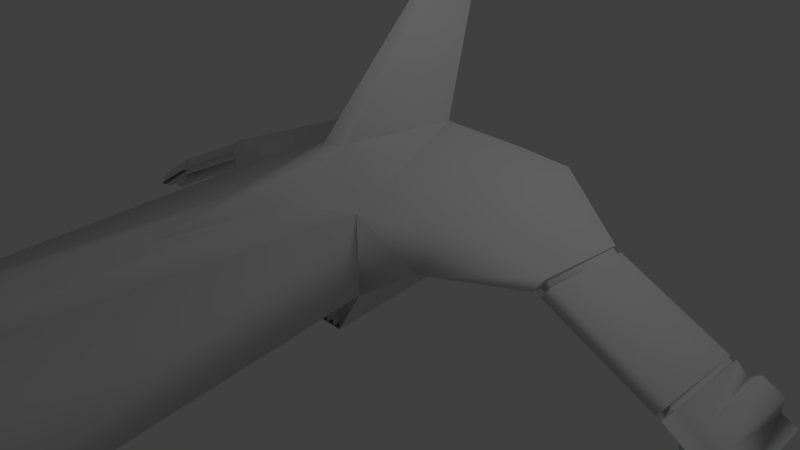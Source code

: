 # Source: ship_hd_2.blend  (saved by Blender 2.63.0; exported with 4.5.12 LTS)
import bpy
from mathutils import Matrix  # noqa: F401  (used for matrix-valued properties, if any)

bpy.ops.wm.read_factory_settings(use_empty=True)
scene = bpy.context.scene
scene.name = 'Scene'

# ---- collections
col_collection_1 = bpy.data.collections.new('Collection 1'); scene.collection.children.link(col_collection_1)

# ---- world
world_world = bpy.data.worlds.new('World'); scene.world = world_world
world_world.color = (0.05088, 0.05088, 0.05088)
world_world.use_sun_shadow = False
world_world.sun_shadow_jitter_overblur = 0.0
world_world.cycles.sampling_method = 'MANUAL'
world_world.cycles.sample_map_resolution = 256

# ---- cameras
cam_camera = bpy.data.cameras.new('Camera')
cam_camera.clip_end = 100.0
cam_camera.lens = 35.0
cam_camera.sensor_width = 32.0
cam_camera.sensor_height = 18.0
cam_camera.ortho_scale = 7.314
cam_camera.dof.focus_distance = 0.0

# ---- lights
light_lamp = bpy.data.lights.new('Lamp', 'POINT')
light_lamp.transmission_factor = 0.0
light_lamp.cutoff_distance = 30.0
light_lamp.energy = 100.0
light_lamp.shadow_buffer_clip_start = 1.001
light_lamp.shadow_soft_size = 1.0
light_lamp.shadow_maximum_resolution = 0.006
light_lamp.use_absolute_resolution = True
light_lamp.cycles.use_multiple_importance_sampling = False

# ---- meshes
me_cube_006 = bpy.data.meshes.new('Cube.006')
me_cube_006.from_pydata([(0.9649, 5.325, 0.0002395), (-0.02029, 5.325, 0.0002298), (0.5349, 0.6274, -1.0), (-0.0173, 0.6274, -1.0), (0.9649, 5.325, 1.0), (0.512, 0.6274, 1.0), (-0.02029, 0.6274, 1.0), (-0.05075, -0.4882, -1.744), (0.9264, -0.4882, -1.744), (0.9322, -0.4882, -1.744), (-0.05075, -0.4882, -1.744), (1.203, -2.256, -0.1118), (0.004211, -7.926, -2.419), (0.6689, -7.066, -1.348), (0.00699, -7.066, -0.9959), (-0.001372, 7.937, 0.0002298), (0.9649, 7.995, 0.0002395), (-0.004379, 7.937, 1.0), (0.9649, 7.995, 1.0), (0.5825, 7.937, -0.3873), (-0.001384, 7.937, -0.3873), (-0.0173, 5.325, -0.6123), (0.5825, 5.325, -0.6185), (1.572, 5.945, 0.8672), (1.572, 8.163, 0.8672), (1.572, 8.163, 0.4434), (-0.004379, 7.715, 1.171), (0.0, 5.667, 1.39), (0.1569, 5.874, 1.39), (-0.004379, 7.1, 2.868), (0.04515, 7.308, 2.868), (-0.004379, 8.158, 2.947), (2.731, 6.276, 0.5453), (2.623, 6.276, 0.365), (2.623, 7.692, 0.365), (-0.004379, 6.839, 2.987), (2.715, 6.34, 0.5012), (2.642, 7.613, 0.3786), (2.642, 6.34, 0.3786), (2.709, 6.34, 0.3389), (2.782, 6.34, 0.4615), (2.709, 7.613, 0.3185), (2.807, 6.3, 0.4916), (2.704, 7.677, 0.3182), (2.704, 6.3, 0.3182), (4.228, 6.295, -0.177), (4.125, 6.295, -0.3504), (4.125, 7.672, -0.3504), (4.223, 6.305, -0.2004), (4.133, 7.607, -0.3369), (4.154, 6.305, -0.3171), (4.201, 6.305, -0.3451), (4.27, 6.305, -0.2283), (4.189, 7.609, -0.3638), (4.292, 6.303, -0.2023), (4.189, 7.687, -0.377), (4.189, 6.303, -0.377), (5.048, 6.292, -0.6633), (4.944, 6.292, -0.838), (4.944, 7.676, -0.838), (4.16, 6.189, -0.2905), (2.739, 6.194, 0.3781), (4.979, 6.171, -0.7741), (4.224, 6.182, -0.3132), (2.672, 6.164, 0.4233), (1.621, 5.552, 0.4347), (4.224, 6.182, -0.3132), (4.979, 6.171, -0.7741), (4.27, 6.305, -0.2283), (4.201, 6.305, -0.3451), (4.154, 6.305, -0.3171), (4.223, 6.305, -0.2004), (4.755, 7.637, -0.7188), (4.774, 6.557, -0.514), (4.73, 7.683, -0.5698), (4.478, 7.669, -0.4269), (4.525, 6.557, -0.3681), (4.745, 6.287, -0.7176), (4.372, 7.635, -0.4903), (4.372, 6.293, -0.4903), (4.387, 7.632, -0.6188), (4.387, 6.293, -0.6188), (4.605, 6.287, -0.7615), (4.608, 7.619, -0.7586), (4.474, 7.704, -0.4337), (4.368, 7.67, -0.4972), (4.75, 7.672, -0.7256), (4.603, 7.655, -0.7654), (4.382, 7.667, -0.6257), (4.726, 7.719, -0.5766), (4.703, 7.711, -0.7063), (4.684, 7.748, -0.5897), (4.486, 7.736, -0.4778), (4.404, 7.71, -0.5275), (4.415, 7.707, -0.6281), (4.588, 7.698, -0.7375), (4.409, 7.677, -0.5188), (4.492, 7.691, -0.4691), (4.708, 7.679, -0.6976), (4.593, 7.652, -0.7288), (4.42, 7.662, -0.6194), (4.689, 7.702, -0.581), (0.8646, 8.042, 0.2947), (0.515, 8.042, 0.8585), (0.0009328, 8.321, 0.1794), (0.0009246, 8.042, -0.2621), (0.487, 8.042, -0.2621), (0.0, 8.042, 0.8585), (0.0, 8.356, 0.7208), (0.4088, 8.408, 0.7264), (0.3892, 8.408, -0.1211), (0.0, 8.359, -0.1211), (0.6437, 8.408, 0.2949), (0.5309, 8.355, 0.2956), (0.3266, 8.355, 0.6268), (0.0, 8.355, -0.01615), (0.0, 8.355, 0.2956), (0.3095, 8.355, -0.01615), (0.0, 8.355, 0.6268), (0.004211, -8.227, -2.034), (0.007664, 3.469, 0.9699), (0.3371, 4.926, 1.013), (0.2715, 3.469, 0.9964), (0.8684, 5.48, -0.04467), (0.04776, 5.48, -0.04467), (0.5489, 5.48, -0.5671), (0.04775, 5.48, -0.5671), (0.133, 5.325, -0.6123), (0.133, 5.325, 0.0002298), (0.6974, 5.325, -0.4271), (0.678, 5.325, 0.0002298), (0.6799, 5.48, -0.03899), (0.1789, 5.48, -0.04276), (0.6882, 5.48, -0.3493), (0.1789, 5.48, -0.57), (0.248, 5.325, -0.6123), (0.248, 5.325, 0.0002298), (0.5668, 5.325, 0.0002298), (0.3018, 5.48, -0.04984), (0.5407, 5.48, -0.04564), (0.3018, 5.48, -0.5615), (0.3617, 5.325, 0.0002298), (0.3617, 5.325, -0.6123), (0.471, 5.325, -0.615), (0.4586, 5.325, 0.0002298), (0.4401, 5.48, -0.03908), (0.44, 5.48, -0.5586), (0.8636, 5.481, -0.05364), (0.6381, -2.597, 0.1964), (0.3279, -5.388, -0.5208), (0.001162, -5.388, -0.3167), (0.2368, -0.9235, 0.8416), (-0.0203, -0.9235, 0.8416), (-0.02029, -1.746, 0.9299), (-0.0203, -1.746, 0.9299), (-0.0203, -2.834, 0.736), (0.3895, -2.834, 0.5103), (0.001162, -4.649, 0.1767), (0.1878, -4.649, 0.04395), (0.004211, -4.649, 0.1767), (-0.02029, -2.834, 0.736), (-0.02029, -1.746, 0.9299), (-0.02029, -0.9235, 0.8416), (0.004211, -5.388, -0.3167), (0.004211, -7.066, -0.9959), (-0.0203, -0.4882, -1.744), (-0.02029, -0.4882, -1.744)], [(10, 165), (7, 166)], [(0, 2, 3, 1), (2, 0, 4, 5), (8, 2, 5, 11), (10, 3, 2, 8), (7, 9, 12), (12, 8, 11, 13), (0, 22, 19, 16), (19, 22, 21, 20), (18, 4, 23, 24), (16, 18, 24, 25), (0, 16, 25, 65), (4, 0, 65), (18, 17, 26), (4, 18, 26, 28), (29, 27, 28, 30), (30, 28, 26, 31), (65, 25, 34, 33), (25, 24, 34), (24, 23, 32, 34), (30, 31, 35), (29, 30, 35), (34, 32, 36, 37), (33, 34, 37, 38), (32, 33, 38, 36), (36, 38, 39, 40), (38, 37, 41, 39), (37, 36, 40, 41), (41, 40, 42, 43), (39, 41, 43, 44), (40, 39, 44, 42), (44, 43, 47, 46), (43, 42, 45, 47), (47, 45, 48, 49), (46, 47, 49, 50), (45, 46, 50, 48), (50, 49, 53, 51), (49, 48, 52, 53), (53, 52, 54, 55), (51, 53, 55, 56), (52, 51, 56, 54), (57, 58, 59), (45, 42, 61, 60), (46, 45, 60), (44, 46, 60, 61), (42, 44, 61), (57, 54, 63, 62), (58, 57, 62), (56, 58, 62, 63), (54, 56, 63), (32, 23, 65, 64), (33, 32, 64), (65, 33, 64), (62, 67, 66, 63), (52, 48, 71, 68), (51, 52, 68, 69), (50, 51, 69, 70), (48, 50, 70, 71), (71, 70, 69, 68), (55, 54, 76, 78), (57, 59, 72, 73), (54, 57, 73, 76), (73, 72, 74), (78, 76, 75), (75, 76, 73, 74), (59, 58, 77, 72), (58, 56, 79, 77), (56, 55, 78, 79), (79, 78, 80, 81), (77, 79, 81, 82), (72, 77, 82, 83), (81, 80, 83, 82), (78, 75, 84, 85), (72, 83, 87, 86), (83, 80, 88, 87), (80, 78, 85, 88), (75, 74, 89, 84), (74, 72, 86, 89), (89, 86, 90, 91), (84, 89, 91, 92), (88, 85, 93, 94), (87, 88, 94, 95), (86, 87, 95, 90), (85, 84, 92, 93), (93, 92, 97, 96), (90, 95, 99, 98), (95, 94, 100, 99), (94, 93, 96, 100), (92, 91, 101, 97), (91, 90, 98, 101), (96, 98, 99, 100), (98, 96, 97, 101), (18, 16, 102, 103), (20, 15, 104, 105), (16, 19, 106, 102), (19, 20, 105, 106), (17, 18, 103, 107), (15, 17, 107, 104), (107, 103, 109, 108), (106, 105, 111, 110), (102, 106, 110, 112), (103, 102, 112, 109), (109, 112, 113, 114), (112, 110, 117, 113), (110, 111, 115, 117), (108, 109, 114, 118), (115, 116, 113, 117), (114, 113, 116, 118), (12, 13, 119), (13, 14, 119), (4, 28, 121), (28, 27, 120, 121), (6, 5, 122, 120), (5, 4, 121, 122), (121, 120, 122), (0, 1, 124, 123), (22, 0, 123, 125), (21, 22, 125, 126), (1, 124, 126, 21), (124, 128, 127, 126), (129, 133, 131, 130), (128, 132, 134, 127), (132, 136, 135, 134), (133, 22, 137, 131), (22, 125, 139, 137), (136, 138, 140, 135), (138, 141, 142, 140), (125, 143, 144, 139), (143, 146, 145, 144), (141, 145, 146, 142), (130, 147, 129), (13, 11, 148, 149), (14, 13, 149, 150), (11, 5, 151, 148), (5, 6, 152, 151), (151, 152, 154, 153), (148, 151, 153, 156), (150, 149, 158, 157), (149, 148, 156, 158), (153, 154, 155, 156), (156, 155, 157, 158), (157, 155, 160, 159), (150, 157, 159, 163), (155, 154, 161, 160), (154, 152, 162, 161), (14, 150, 163, 164), (23, 4, 65)])
me_cube_006.polygons.foreach_set('use_smooth', [True] * 146)
_k = set([(0, 1), (0, 22), (16, 19), (16, 25), (18, 24), (18, 26), (19, 20), (21, 22), (24, 34), (25, 34), (26, 31), (27, 29), (29, 35), (31, 35), (32, 34), (32, 64), (33, 34), (33, 64), (36, 37), (36, 38), (37, 38), (37, 41), (40, 41), (42, 43), (42, 61), (43, 44), (43, 47), (44, 61), (45, 46), (45, 47), (45, 60), (46, 47), (46, 60), (47, 49), (48, 49), (49, 53), (52, 53), (54, 55), (54, 63), (55, 56), (55, 78), (56, 63), (57, 59), (57, 62), (58, 59), (58, 62), (59, 72), (68, 69), (84, 85), (84, 89), (85, 88), (86, 87), (86, 89), (87, 88), (90, 91), (90, 95), (91, 92), (92, 93), (93, 94), (94, 95), (102, 103), (102, 106), (103, 107), (105, 106), (108, 109), (109, 112), (110, 111), (110, 112), (148, 149), (148, 151), (149, 150), (151, 152)])
me_cube_006.attributes.new('sharp_edge', 'BOOLEAN', 'EDGE').data.foreach_set('value', [ (min(e.vertices), max(e.vertices)) in _k for e in me_cube_006.edges])
_uv = me_cube_006.uv_layers.new(name='UVTex')
_uv.uv.foreach_set('vector', [0.7159, 0.7321, 0.7681, 0.1498, 0.8403, 0.1493, 0.8447, 0.7312, 0.8146, 0.4255, 0.8712, 0.427, 0.8534, 0.5533, 0.7761, 0.6778, 0.8741, 0.3702, 0.8146, 0.4255, 0.7761, 0.6778, 0.8739, 0.6314, 0.8438, 0.02266, 0.8403, 0.1493, 0.7681, 0.1498, 0.716, 0.02355, 0.7159, 0.9648, 0.5874, 0.9645, 0.714, 0.02266, 0.734, 0.4779, 0.8741, 0.3702, 0.8739, 0.6314, 0.8075, 0.6015, 0.7768, 0.8682, 0.809, 0.7804, 0.8447, 0.753, 0.8372, 0.8218, 0.8744, 0.7014, 0.8741, 0.3704, 0.9526, 0.3702, 0.9508, 0.7013, 0.2909, 0.943, 0.292, 0.6158, 0.3712, 0.686, 0.3702, 0.9578, 0.4016, 0.2654, 0.6093, 0.2466, 0.5936, 0.38, 0.5056, 0.388, 0.7768, 0.8682, 0.8372, 0.8218, 0.8446, 0.9163, 0.7902, 0.966, 0.8648, 0.8936, 0.8648, 1.024, 0.779, 0.9661, 0.6093, 0.2466, 0.6222, 0.04098, 0.6815, 0.04188, 0.292, 0.6158, 0.2909, 0.943, 0.1642, 0.916, 0.1861, 0.7005, 0.3893, 0.5319, 0.2929, 0.3936, 0.3174, 0.3932, 0.414, 0.5348, 0.414, 0.5348, 0.3174, 0.3932, 0.4721, 0.3932, 0.4927, 0.5527, 0.7259, 0.3702, 0.7253, 0.7062, 0.847, 0.6406, 0.8507, 0.4584, 0.5056, 0.388, 0.5936, 0.38, 0.511, 0.6288, 0.3702, 0.9578, 0.3712, 0.686, 0.5225, 0.7124, 0.5079, 0.8776, 0.414, 0.5348, 0.4927, 0.5527, 0.3609, 0.5426, 0.3893, 0.5319, 0.414, 0.5348, 0.3609, 0.5426, 0.9203, 0.9026, 0.9219, 0.9675, 0.9213, 0.9599, 0.9219, 0.907, 0.9125, 0.9423, 0.9203, 0.9026, 0.9219, 0.907, 0.915, 0.9427, 0.9219, 0.9675, 0.9125, 0.9423, 0.915, 0.9427, 0.9213, 0.9599, 0.7805, 0.687, 0.7805, 0.7056, 0.7703, 0.7056, 0.7703, 0.6869, 0.7766, 0.753, 0.7768, 0.9169, 0.768, 0.9183, 0.7679, 0.7539, 0.9451, 0.192, 0.945, 0.04133, 0.9536, 0.03896, 0.9537, 0.1887, 0.7403, 0.6787, 0.7274, 0.6827, 0.7259, 0.6786, 0.7415, 0.6778, 0.7286, 0.7011, 0.7403, 0.6787, 0.7415, 0.6778, 0.7275, 0.7046, 0.7274, 0.6827, 0.7286, 0.7011, 0.7275, 0.7046, 0.7259, 0.6786, 0.8601, 0.7023, 0.779, 0.7202, 0.779, 0.9065, 0.8601, 0.8887, 0.9238, 0.3702, 0.7674, 0.3303, 0.7675, 0.142, 0.9238, 0.1819, 0.6724, 0.9065, 0.6726, 0.9694, 0.6726, 0.9661, 0.6727, 0.9103, 0.9219, 0.941, 0.6724, 0.9065, 0.6727, 0.9103, 0.9248, 0.9457, 0.6726, 0.9694, 0.9219, 0.941, 0.9248, 0.9457, 0.6726, 0.9661, 0.9663, 0.7062, 0.9671, 0.8743, 0.9597, 0.8751, 0.9602, 0.7068, 0.9537, 0.192, 0.9538, 0.03826, 0.9598, 0.03653, 0.961, 0.1905, 0.7571, 0.6785, 0.7423, 0.6827, 0.7415, 0.6783, 0.7572, 0.6786, 0.7423, 0.7002, 0.7571, 0.6785, 0.7572, 0.6786, 0.7415, 0.7046, 0.7969, 0.6835, 0.7969, 0.7012, 0.7961, 0.7056, 0.7961, 0.679, 0.7022, 0.9698, 0.6937, 0.9451, 0.7022, 0.9065, 0.9703, 0.4947, 0.9705, 0.7, 0.9527, 0.7014, 0.9526, 0.4961, 0.9219, 0.941, 0.6726, 0.9694, 0.9242, 0.9525, 0.8601, 0.7023, 0.8601, 0.8887, 0.8447, 0.8921, 0.8447, 0.7058, 0.7259, 0.6786, 0.7275, 0.7046, 0.7259, 0.6977, 0.9041, 0.891, 0.904, 1.007, 0.8863, 1.006, 0.8864, 0.8907, 0.6937, 0.9451, 0.7022, 0.9698, 0.6957, 0.9574, 0.9146, 0.03464, 0.9147, 0.1338, 0.8973, 0.1368, 0.8973, 0.0377, 0.7946, 0.6793, 0.7946, 0.7056, 0.7935, 0.6984, 0.5225, 0.7124, 0.3712, 0.686, 0.3778, 0.6181, 0.515, 0.6931, 0.9125, 0.9423, 0.9219, 0.9675, 0.9168, 0.954, 0.7259, 0.3702, 0.8507, 0.4584, 0.8447, 0.4425, 0.009345, 0.02745, 0.009345, 0.02745, 0.009345, 0.02745, 0.009345, 0.02745, 0.009345, 0.02745, 0.009345, 0.02745, 0.009345, 0.02745, 0.009345, 0.02745, 0.009345, 0.02745, 0.009345, 0.02745, 0.009345, 0.02745, 0.009345, 0.02745, 0.009345, 0.02745, 0.009345, 0.02745, 0.009345, 0.02745, 0.009345, 0.02745, 0.009345, 0.02745, 0.009345, 0.02745, 0.009345, 0.02745, 0.009345, 0.02745, 0.7877, 0.6879, 0.7877, 0.7056, 0.7805, 0.7056, 0.7805, 0.6878, 0.779, 0.8933, 0.7882, 0.7313, 0.8193, 0.754, 0.8027, 0.881, 0.8863, 0.7062, 0.8771, 0.8682, 0.8524, 0.8695, 0.8516, 0.7465, 0.7882, 0.7313, 0.8863, 0.7062, 0.8516, 0.7465, 0.8193, 0.754, 0.6832, 0.9654, 0.6832, 0.9085, 0.6792, 0.926, 0.8661, 0.9166, 0.8447, 0.9152, 0.8574, 0.9026, 0.8168, 0.8877, 0.8193, 0.754, 0.8516, 0.7465, 0.8496, 0.8821, 0.8863, 0.8891, 0.8867, 0.7109, 0.9127, 0.7077, 0.9111, 0.8814, 0.7667, 0.753, 0.7666, 0.8542, 0.7657, 0.8294, 0.7658, 0.7795, 0.9691, 0.192, 0.9692, 0.3702, 0.9452, 0.366, 0.945, 0.1933, 0.8535, 0.9432, 0.8661, 0.9166, 0.8573, 0.9309, 0.8447, 0.9574, 0.9034, 0.9026, 0.9033, 0.9597, 0.89, 0.9493, 0.8889, 0.9153, 0.9111, 0.8814, 0.9127, 0.7077, 0.9311, 0.7087, 0.9303, 0.8801, 0.9596, 0.7062, 0.9592, 0.8786, 0.9303, 0.8801, 0.9311, 0.7087, 0.8661, 0.9166, 0.8574, 0.9026, 0.8579, 0.903, 0.8666, 0.917, 0.9111, 0.8814, 0.9303, 0.8801, 0.9308, 0.8849, 0.9116, 0.8861, 0.9303, 0.8801, 0.9592, 0.8786, 0.9597, 0.8833, 0.9308, 0.8849, 0.8573, 0.9309, 0.8661, 0.9166, 0.8666, 0.917, 0.8578, 0.9312, 0.8168, 0.8877, 0.8496, 0.8821, 0.8491, 0.8861, 0.8163, 0.8917, 0.6792, 0.926, 0.6832, 0.9085, 0.6828, 0.9065, 0.6788, 0.9241, 0.3923, 0.277, 0.4286, 0.3241, 0.4043, 0.3229, 0.3811, 0.289, 0.3038, 0.277, 0.3923, 0.277, 0.3811, 0.289, 0.3188, 0.2892, 0.3135, 0.3619, 0.2834, 0.3246, 0.3066, 0.324, 0.3247, 0.3512, 0.3892, 0.3684, 0.3135, 0.3619, 0.3247, 0.3512, 0.3779, 0.3555, 0.4286, 0.3241, 0.3892, 0.3684, 0.3779, 0.3555, 0.4043, 0.3229, 0.2834, 0.3246, 0.3038, 0.277, 0.3188, 0.2892, 0.3066, 0.324, 0.3066, 0.324, 0.3188, 0.2892, 0.329, 0.3022, 0.3183, 0.3219, 0.4043, 0.3229, 0.3779, 0.3555, 0.3731, 0.3432, 0.3898, 0.3219, 0.3779, 0.3555, 0.3247, 0.3512, 0.3302, 0.3418, 0.3731, 0.3432, 0.3247, 0.3512, 0.3066, 0.324, 0.3183, 0.3219, 0.3302, 0.3418, 0.3188, 0.2892, 0.3811, 0.289, 0.3757, 0.2993, 0.329, 0.3022, 0.3811, 0.289, 0.4043, 0.3229, 0.3898, 0.3219, 0.3757, 0.2993, 0.3183, 0.3219, 0.3898, 0.3219, 0.3731, 0.3432, 0.3302, 0.3418, 0.3898, 0.3219, 0.3183, 0.3219, 0.329, 0.3022, 0.3757, 0.2993, 0.6093, 0.2466, 0.4016, 0.2654, 0.4598, 0.2365, 0.5805, 0.1536, 0.7678, 0.9318, 0.7677, 0.8819, 0.7674, 0.8503, 0.7675, 0.9134, 0.4016, 0.2654, 0.2674, 0.1624, 0.3005, 0.1424, 0.4598, 0.2365, 0.2674, 0.1624, 0.2629, 0.04042, 0.2954, 0.03943, 0.3005, 0.1424, 0.6222, 0.04098, 0.6093, 0.2466, 0.5805, 0.1536, 0.5874, 0.04012, 0.7677, 0.8819, 0.7679, 0.753, 0.7674, 0.7689, 0.7674, 0.8503, 0.5874, 0.04012, 0.5805, 0.1536, 0.5131, 0.1088, 0.5164, 0.03745, 0.3005, 0.1424, 0.2954, 0.03943, 0.3676, 0.03964, 0.3673, 0.1075, 0.4598, 0.2365, 0.3005, 0.1424, 0.3673, 0.1075, 0.4499, 0.1557, 0.5805, 0.1536, 0.4598, 0.2365, 0.4499, 0.1557, 0.5131, 0.1088, 0.5131, 0.1088, 0.4499, 0.1557, 0.4467, 0.1337, 0.4959, 0.09507, 0.4499, 0.1557, 0.3673, 0.1075, 0.3862, 0.09572, 0.4467, 0.1337, 0.3673, 0.1075, 0.3676, 0.03964, 0.3878, 0.03992, 0.3862, 0.09572, 0.5164, 0.03745, 0.5131, 0.1088, 0.4959, 0.09507, 0.4985, 0.03644, 0.3878, 0.03992, 0.4446, 0.0388, 0.4467, 0.1337, 0.3862, 0.09572, 0.4959, 0.09507, 0.4467, 0.1337, 0.4446, 0.0388, 0.4985, 0.03644, 0.734, 0.4779, 0.8075, 0.6015, 0.7259, 0.5349, 0.08444, 0.1646, 0.01328, 0.177, 0.01383, 0.02745, 0.292, 0.6158, 0.1861, 0.7005, 0.2101, 0.5672, 0.1861, 0.7005, 0.1657, 0.675, 0.1641, 0.3865, 0.2101, 0.5672, 0.1637, 0.05408, 0.2365, 0.05754, 0.2284, 0.3867, 0.1641, 0.3865, 0.2381, 0.05754, 0.292, 0.6158, 0.2101, 0.5672, 0.2284, 0.3867, 0.2101, 0.5672, 0.1641, 0.3865, 0.2284, 0.3867, 0.7159, 0.7321, 0.8447, 0.7312, 0.836, 0.7523, 0.7287, 0.753, 0.8516, 0.1368, 0.8516, 0.04273, 0.861, 0.05144, 0.8607, 0.1307, 0.8648, 0.972, 0.8648, 0.8936, 0.8862, 0.8981, 0.886, 0.9636, 0.7093, 0.9847, 0.7182, 0.9745, 0.7179, 0.9078, 0.7094, 0.9065, 0.7396, 0.9089, 0.7285, 0.9065, 0.7286, 0.9855, 0.7397, 0.9762, 0.7661, 0.9094, 0.7667, 0.8959, 0.7662, 0.8559, 0.7664, 0.8542, 0.6728, 0.9847, 0.6788, 0.9748, 0.6787, 0.9075, 0.6727, 0.9065, 0.9124, 0.9048, 0.9034, 0.9026, 0.9035, 0.9816, 0.9125, 0.9727, 0.7543, 0.9361, 0.7398, 0.9065, 0.7397, 0.9855, 0.7543, 0.9757, 0.8516, 0.1368, 0.8607, 0.1307, 0.8973, 0.0743, 0.8957, 0.07037, 0.7023, 0.9847, 0.7093, 0.9739, 0.7092, 0.9086, 0.7022, 0.9065, 0.9297, 0.8937, 0.9219, 0.8907, 0.922, 0.9696, 0.9298, 0.9597, 0.925, 0.03611, 0.9148, 0.03464, 0.9147, 0.1131, 0.9252, 0.1026, 0.7159, 0.9554, 0.7197, 0.9447, 0.7184, 0.8777, 0.716, 0.8761, 0.7183, 0.9847, 0.7285, 0.9752, 0.7284, 0.9089, 0.7182, 0.9065, 0.779, 0.9107, 0.7543, 0.9065, 0.7544, 0.9608, 0.08444, 0.1646, 0.1377, 0.6744, 0.07949, 0.6523, 0.04856, 0.3565, 0.01328, 0.177, 0.08444, 0.1646, 0.04856, 0.3565, 0.01261, 0.3637, 0.1377, 0.6744, 0.06525, 0.993, 0.03742, 0.8372, 0.07949, 0.6523, 0.06525, 0.993, 0.01034, 0.9928, 0.0109, 0.8371, 0.03742, 0.8372, 0.03742, 0.8372, 0.0109, 0.8371, 0.01117, 0.7608, 0.01117, 0.7608, 0.07949, 0.6523, 0.03742, 0.8372, 0.01117, 0.7608, 0.05389, 0.6406, 0.01261, 0.3637, 0.04856, 0.3565, 0.03377, 0.4483, 0.01229, 0.453, 0.04856, 0.3565, 0.07949, 0.6523, 0.05389, 0.6406, 0.03377, 0.4483, 0.01117, 0.7608, 0.01117, 0.7608, 0.01158, 0.6486, 0.05389, 0.6406, 0.05389, 0.6406, 0.01158, 0.6486, 0.01229, 0.453, 0.03377, 0.4483, 0.9707, 0.7791, 0.9709, 0.9999, 0.9709, 0.9999, 0.9707, 0.7791, 0.9706, 0.6952, 0.9707, 0.7791, 0.9707, 0.7791, 0.9706, 0.6952, 0.9709, 0.9999, 0.971, 1.136, 0.971, 1.136, 0.9709, 0.9999, 0.971, 1.136, 0.9711, 1.243, 0.9711, 1.243, 0.971, 1.136, 0.9705, 0.4947, 0.9706, 0.6952, 0.9706, 0.6952, 0.9705, 0.4947, 0.7854, 0.9072, 0.8648, 0.8936, 0.779, 0.9661])
_ca = me_cube_006.color_attributes.new('Col', 'BYTE_COLOR', 'CORNER')
_ca.data.foreach_set('color', [1.0, 1.0, 1.0, 1.0, 1.0, 1.0, 1.0, 1.0, 1.0, 1.0, 1.0, 1.0, 1.0, 1.0, 1.0, 1.0, 1.0, 1.0, 1.0, 1.0, 1.0, 1.0, 1.0, 1.0, 1.0, 1.0, 1.0, 1.0, 1.0, 1.0, 1.0, 1.0, 1.0, 1.0, 1.0, 1.0, 1.0, 1.0, 1.0, 1.0, 1.0, 1.0, 1.0, 1.0, 1.0, 1.0, 1.0, 1.0, 1.0, 1.0, 1.0, 1.0, 1.0, 1.0, 1.0, 1.0, 1.0, 1.0, 1.0, 1.0, 1.0, 1.0, 1.0, 1.0, 1.0, 1.0, 1.0, 1.0, 1.0, 1.0, 1.0, 1.0, 1.0, 1.0, 1.0, 1.0, 1.0, 1.0, 1.0, 1.0, 1.0, 1.0, 1.0, 1.0, 1.0, 1.0, 1.0, 1.0, 1.0, 1.0, 1.0, 1.0, 1.0, 1.0, 1.0, 1.0, 1.0, 1.0, 1.0, 1.0, 1.0, 1.0, 1.0, 1.0, 1.0, 1.0, 1.0, 1.0, 1.0, 1.0, 1.0, 1.0, 1.0, 1.0, 1.0, 1.0, 1.0, 1.0, 1.0, 1.0, 1.0, 1.0, 1.0, 1.0, 1.0, 1.0, 1.0, 1.0, 1.0, 1.0, 1.0, 1.0, 1.0, 1.0, 1.0, 1.0, 1.0, 1.0, 1.0, 1.0, 1.0, 1.0, 1.0, 1.0, 1.0, 1.0, 1.0, 1.0, 1.0, 1.0, 1.0, 1.0, 1.0, 1.0, 1.0, 1.0, 1.0, 1.0, 1.0, 1.0, 1.0, 1.0, 1.0, 1.0, 1.0, 1.0, 1.0, 1.0, 1.0, 1.0, 1.0, 1.0, 1.0, 1.0, 1.0, 1.0, 1.0, 1.0, 1.0, 1.0, 1.0, 1.0, 1.0, 1.0, 1.0, 1.0, 1.0, 1.0, 1.0, 1.0, 1.0, 1.0, 1.0, 1.0, 1.0, 1.0, 1.0, 1.0, 1.0, 1.0, 1.0, 1.0, 1.0, 1.0, 1.0, 1.0, 1.0, 1.0, 1.0, 1.0, 1.0, 1.0, 1.0, 1.0, 1.0, 1.0, 1.0, 1.0, 1.0, 1.0, 1.0, 1.0, 1.0, 1.0, 1.0, 1.0, 1.0, 1.0, 1.0, 1.0, 1.0, 1.0, 1.0, 1.0, 1.0, 1.0, 1.0, 1.0, 1.0, 1.0, 1.0, 1.0, 1.0, 1.0, 1.0, 1.0, 1.0, 1.0, 1.0, 1.0, 1.0, 1.0, 1.0, 1.0, 1.0, 1.0, 1.0, 1.0, 1.0, 1.0, 1.0, 1.0, 1.0, 1.0, 1.0, 1.0, 1.0, 1.0, 1.0, 1.0, 1.0, 1.0, 1.0, 1.0, 1.0, 1.0, 1.0, 1.0, 1.0, 1.0, 1.0, 1.0, 1.0, 1.0, 1.0, 1.0, 1.0, 1.0, 1.0, 1.0, 1.0, 1.0, 1.0, 1.0, 1.0, 1.0, 1.0, 1.0, 1.0, 1.0, 1.0, 1.0, 1.0, 1.0, 1.0, 1.0, 1.0, 1.0, 1.0, 1.0, 1.0, 1.0, 1.0, 1.0, 1.0, 1.0, 1.0, 1.0, 1.0, 1.0, 1.0, 1.0, 1.0, 1.0, 1.0, 1.0, 1.0, 1.0, 1.0, 1.0, 1.0, 1.0, 1.0, 1.0, 1.0, 1.0, 1.0, 1.0, 1.0, 1.0, 1.0, 1.0, 1.0, 1.0, 1.0, 1.0, 1.0, 1.0, 1.0, 1.0, 1.0, 1.0, 1.0, 1.0, 1.0, 1.0, 1.0, 1.0, 1.0, 1.0, 1.0, 1.0, 1.0, 1.0, 1.0, 1.0, 1.0, 1.0, 1.0, 1.0, 1.0, 1.0, 1.0, 1.0, 1.0, 1.0, 1.0, 1.0, 1.0, 1.0, 1.0, 1.0, 1.0, 1.0, 1.0, 1.0, 1.0, 1.0, 1.0, 1.0, 1.0, 1.0, 1.0, 1.0, 1.0, 1.0, 1.0, 1.0, 1.0, 1.0, 1.0, 1.0, 1.0, 1.0, 1.0, 1.0, 1.0, 1.0, 1.0, 1.0, 1.0, 1.0, 1.0, 1.0, 1.0, 1.0, 1.0, 1.0, 1.0, 1.0, 1.0, 1.0, 1.0, 1.0, 1.0, 1.0, 1.0, 1.0, 1.0, 1.0, 1.0, 1.0, 1.0, 1.0, 1.0, 1.0, 1.0, 1.0, 1.0, 1.0, 1.0, 1.0, 1.0, 1.0, 1.0, 1.0, 1.0, 1.0, 1.0, 1.0, 1.0, 1.0, 1.0, 1.0, 1.0, 1.0, 1.0, 1.0, 1.0, 1.0, 1.0, 1.0, 1.0, 1.0, 1.0, 1.0, 1.0, 1.0, 1.0, 1.0, 1.0, 1.0, 1.0, 1.0, 1.0, 1.0, 1.0, 1.0, 1.0, 1.0, 1.0, 1.0, 1.0, 1.0, 1.0, 1.0, 1.0, 1.0, 1.0, 1.0, 1.0, 1.0, 1.0, 1.0, 1.0, 1.0, 1.0, 1.0, 1.0, 1.0, 1.0, 1.0, 1.0, 1.0, 1.0, 1.0, 1.0, 1.0, 1.0, 1.0, 1.0, 1.0, 1.0, 1.0, 1.0, 1.0, 1.0, 1.0, 1.0, 1.0, 1.0, 1.0, 1.0, 1.0, 1.0, 1.0, 1.0, 1.0, 1.0, 1.0, 1.0, 1.0, 1.0, 1.0, 1.0, 1.0, 1.0, 1.0, 1.0, 1.0, 1.0, 1.0, 1.0, 1.0, 1.0, 1.0, 1.0, 1.0, 1.0, 1.0, 1.0, 1.0, 1.0, 1.0, 1.0, 1.0, 1.0, 1.0, 1.0, 1.0, 1.0, 1.0, 1.0, 1.0, 1.0, 1.0, 1.0, 1.0, 1.0, 1.0, 1.0, 1.0, 1.0, 1.0, 1.0, 1.0, 1.0, 1.0, 1.0, 1.0, 1.0, 1.0, 1.0, 1.0, 1.0, 1.0, 1.0, 1.0, 1.0, 1.0, 1.0, 1.0, 1.0, 1.0, 1.0, 1.0, 1.0, 1.0, 1.0, 1.0, 1.0, 1.0, 1.0, 1.0, 1.0, 1.0, 1.0, 1.0, 1.0, 1.0, 1.0, 1.0, 1.0, 1.0, 1.0, 1.0, 1.0, 1.0, 1.0, 1.0, 1.0, 1.0, 1.0, 1.0, 1.0, 1.0, 1.0, 1.0, 1.0, 1.0, 1.0, 1.0, 1.0, 1.0, 1.0, 1.0, 1.0, 1.0, 1.0, 1.0, 1.0, 1.0, 1.0, 1.0, 1.0, 1.0, 1.0, 1.0, 1.0, 1.0, 1.0, 1.0, 1.0, 1.0, 1.0, 1.0, 1.0, 1.0, 1.0, 1.0, 1.0, 1.0, 1.0, 1.0, 1.0, 1.0, 1.0, 1.0, 1.0, 1.0, 1.0, 1.0, 1.0, 1.0, 1.0, 1.0, 1.0, 1.0, 1.0, 1.0, 1.0, 1.0, 1.0, 1.0, 1.0, 1.0, 1.0, 1.0, 1.0, 1.0, 1.0, 1.0, 1.0, 1.0, 1.0, 1.0, 1.0, 1.0, 1.0, 1.0, 1.0, 1.0, 1.0, 1.0, 1.0, 1.0, 1.0, 1.0, 1.0, 1.0, 1.0, 1.0, 1.0, 1.0, 1.0, 1.0, 1.0, 1.0, 1.0, 1.0, 1.0, 1.0, 1.0, 1.0, 1.0, 1.0, 1.0, 1.0, 1.0, 1.0, 1.0, 1.0, 1.0, 1.0, 1.0, 1.0, 1.0, 1.0, 1.0, 1.0, 1.0, 1.0, 1.0, 1.0, 1.0, 1.0, 1.0, 1.0, 1.0, 1.0, 1.0, 1.0, 1.0, 1.0, 1.0, 1.0, 1.0, 1.0, 1.0, 1.0, 1.0, 1.0, 1.0, 1.0, 1.0, 1.0, 1.0, 1.0, 1.0, 1.0, 1.0, 1.0, 1.0, 1.0, 1.0, 1.0, 1.0, 1.0, 1.0, 1.0, 1.0, 1.0, 1.0, 1.0, 1.0, 1.0, 1.0, 1.0, 1.0, 1.0, 1.0, 1.0, 1.0, 1.0, 1.0, 1.0, 1.0, 1.0, 1.0, 1.0, 1.0, 1.0, 1.0, 1.0, 1.0, 1.0, 1.0, 1.0, 1.0, 1.0, 1.0, 1.0, 1.0, 1.0, 1.0, 1.0, 1.0, 1.0, 1.0, 1.0, 1.0, 1.0, 1.0, 1.0, 1.0, 1.0, 1.0, 1.0, 1.0, 1.0, 1.0, 1.0, 1.0, 1.0, 1.0, 1.0, 1.0, 1.0, 1.0, 1.0, 1.0, 1.0, 1.0, 1.0, 1.0, 1.0, 1.0, 1.0, 1.0, 1.0, 1.0, 1.0, 1.0, 1.0, 1.0, 1.0, 1.0, 1.0, 1.0, 1.0, 1.0, 1.0, 1.0, 1.0, 1.0, 1.0, 1.0, 1.0, 1.0, 1.0, 1.0, 1.0, 1.0, 1.0, 1.0, 1.0, 1.0, 1.0, 1.0, 1.0, 1.0, 1.0, 1.0, 1.0, 1.0, 1.0, 1.0, 1.0, 1.0, 1.0, 1.0, 1.0, 1.0, 1.0, 1.0, 1.0, 1.0, 1.0, 1.0, 1.0, 1.0, 1.0, 1.0, 1.0, 1.0, 1.0, 1.0, 1.0, 1.0, 1.0, 1.0, 1.0, 1.0, 1.0, 1.0, 1.0, 1.0, 1.0, 1.0, 1.0, 1.0, 1.0, 1.0, 1.0, 1.0, 1.0, 1.0, 1.0, 1.0, 1.0, 1.0, 1.0, 1.0, 1.0, 1.0, 1.0, 1.0, 1.0, 1.0, 1.0, 1.0, 1.0, 1.0, 1.0, 1.0, 1.0, 1.0, 1.0, 1.0, 1.0, 1.0, 1.0, 1.0, 1.0, 1.0, 1.0, 1.0, 1.0, 1.0, 1.0, 1.0, 1.0, 1.0, 1.0, 1.0, 1.0, 1.0, 1.0, 1.0, 1.0, 1.0, 1.0, 1.0, 1.0, 1.0, 1.0, 1.0, 1.0, 1.0, 1.0, 1.0, 1.0, 1.0, 1.0, 1.0, 1.0, 1.0, 1.0, 1.0, 1.0, 1.0, 1.0, 1.0, 1.0, 1.0, 1.0, 1.0, 1.0, 1.0, 1.0, 1.0, 1.0, 1.0, 1.0, 1.0, 1.0, 1.0, 1.0, 1.0, 1.0, 1.0, 1.0, 1.0, 1.0, 1.0, 1.0, 1.0, 1.0, 1.0, 1.0, 1.0, 1.0, 1.0, 1.0, 1.0, 1.0, 1.0, 1.0, 1.0, 1.0, 1.0, 1.0, 1.0, 1.0, 1.0, 1.0, 1.0, 1.0, 1.0, 1.0, 1.0, 1.0, 1.0, 1.0, 1.0, 1.0, 1.0, 1.0, 1.0, 1.0, 1.0, 1.0, 1.0, 1.0, 1.0, 1.0, 1.0, 1.0, 1.0, 1.0, 1.0, 1.0, 1.0, 1.0, 1.0, 1.0, 1.0, 1.0, 1.0, 1.0, 1.0, 1.0, 1.0, 1.0, 1.0, 1.0, 1.0, 1.0, 1.0, 1.0, 1.0, 1.0, 1.0, 1.0, 1.0, 1.0, 1.0, 1.0, 1.0, 1.0, 1.0, 1.0, 1.0, 1.0, 1.0, 1.0, 1.0, 1.0, 1.0, 1.0, 1.0, 1.0, 1.0, 1.0, 1.0, 1.0, 1.0, 1.0, 1.0, 1.0, 1.0, 1.0, 1.0, 1.0, 1.0, 1.0, 1.0, 1.0, 1.0, 1.0, 1.0, 1.0, 1.0, 1.0, 1.0, 1.0, 1.0, 1.0, 1.0, 1.0, 1.0, 1.0, 1.0, 1.0, 1.0, 1.0, 1.0, 1.0, 1.0, 1.0, 1.0, 1.0, 1.0, 1.0, 1.0, 1.0, 1.0, 1.0, 1.0, 1.0, 1.0, 1.0, 1.0, 1.0, 1.0, 1.0, 1.0, 1.0, 1.0, 1.0, 1.0, 1.0, 1.0, 1.0, 1.0, 1.0, 1.0, 1.0, 1.0, 1.0, 1.0, 1.0, 1.0, 1.0, 1.0, 1.0, 1.0, 1.0, 1.0, 1.0, 1.0, 1.0, 1.0, 1.0, 1.0, 1.0, 1.0, 1.0, 1.0, 1.0, 1.0, 1.0, 1.0, 1.0, 1.0, 1.0, 1.0, 1.0, 1.0, 1.0, 1.0, 1.0, 1.0, 1.0, 1.0, 1.0, 1.0, 1.0, 1.0, 1.0, 1.0, 1.0, 1.0, 1.0, 1.0, 1.0, 1.0, 1.0, 1.0, 1.0, 1.0, 1.0, 1.0, 1.0, 1.0, 1.0, 1.0, 1.0, 1.0, 1.0, 1.0, 1.0, 1.0, 1.0, 1.0, 1.0, 1.0, 1.0, 1.0, 1.0, 1.0, 1.0, 1.0, 1.0, 1.0, 1.0, 1.0, 1.0, 1.0, 1.0, 1.0, 1.0, 1.0, 1.0, 1.0, 1.0, 1.0, 1.0, 1.0, 1.0, 1.0, 1.0, 1.0, 1.0, 1.0, 1.0, 1.0, 1.0, 1.0, 1.0, 1.0, 1.0, 1.0, 1.0, 1.0, 1.0, 1.0, 1.0, 1.0, 1.0, 1.0, 1.0, 1.0, 1.0, 1.0, 1.0, 1.0, 1.0, 1.0, 1.0, 1.0, 1.0, 1.0, 1.0, 1.0, 1.0, 1.0, 1.0, 1.0, 1.0, 1.0, 1.0, 1.0, 1.0, 1.0, 1.0, 1.0, 1.0, 1.0, 1.0, 1.0, 1.0, 1.0, 1.0, 1.0, 1.0, 1.0, 1.0, 1.0, 1.0, 1.0, 1.0, 1.0, 1.0, 1.0, 1.0, 1.0, 1.0, 1.0, 1.0, 1.0, 1.0, 1.0, 1.0, 1.0, 1.0, 1.0, 1.0, 1.0, 1.0, 1.0, 1.0, 1.0, 1.0, 1.0, 1.0, 1.0, 1.0, 1.0, 1.0, 1.0, 1.0, 1.0, 1.0, 1.0, 1.0, 1.0, 1.0, 1.0, 1.0, 1.0, 1.0, 1.0, 1.0, 1.0, 1.0, 1.0, 1.0, 1.0, 1.0, 1.0, 1.0, 1.0, 1.0, 1.0, 1.0, 1.0, 1.0, 1.0, 1.0, 1.0, 1.0, 1.0, 1.0, 1.0, 1.0, 1.0, 1.0, 1.0, 1.0, 1.0, 1.0, 1.0, 1.0, 1.0, 1.0, 1.0, 1.0, 1.0, 1.0, 1.0, 1.0, 1.0, 1.0, 1.0, 1.0, 1.0, 1.0, 1.0, 1.0, 1.0, 1.0, 1.0, 1.0, 1.0, 1.0, 1.0, 1.0, 1.0, 1.0, 1.0, 1.0, 1.0, 1.0, 1.0, 1.0, 1.0, 1.0, 1.0, 1.0, 1.0, 1.0, 1.0, 1.0, 1.0, 1.0, 1.0, 1.0, 1.0, 1.0, 1.0, 1.0, 1.0, 1.0, 1.0, 1.0, 1.0, 1.0, 1.0, 1.0, 1.0, 1.0, 1.0, 1.0, 1.0, 1.0, 1.0, 1.0, 1.0, 1.0, 1.0, 1.0, 1.0, 1.0, 1.0, 1.0, 1.0, 1.0, 1.0, 1.0, 1.0, 1.0, 1.0, 1.0, 1.0, 1.0, 1.0, 1.0, 1.0, 1.0, 1.0, 1.0, 1.0, 1.0, 1.0, 1.0, 1.0, 1.0, 1.0, 1.0, 1.0, 1.0, 1.0, 1.0, 1.0, 1.0, 1.0, 1.0, 1.0, 1.0, 1.0, 1.0, 1.0, 1.0, 1.0, 1.0, 1.0, 1.0, 1.0, 1.0, 1.0, 1.0, 1.0, 1.0, 1.0, 1.0, 1.0, 1.0, 1.0, 1.0, 1.0, 1.0, 1.0, 1.0, 1.0, 1.0, 1.0, 1.0, 1.0, 1.0, 1.0, 1.0, 1.0, 1.0, 1.0, 1.0, 1.0, 1.0, 1.0, 1.0, 1.0, 1.0, 1.0, 1.0, 1.0, 1.0, 1.0, 1.0, 1.0, 1.0, 1.0, 1.0, 1.0, 1.0, 1.0, 1.0, 1.0, 1.0, 1.0, 1.0, 1.0, 1.0, 1.0, 1.0, 1.0, 1.0, 1.0, 1.0, 1.0, 1.0, 1.0, 1.0, 1.0, 1.0, 1.0, 1.0, 1.0, 1.0, 1.0, 1.0, 1.0, 1.0, 1.0, 1.0, 1.0, 1.0, 1.0, 1.0, 1.0, 1.0, 1.0, 1.0, 1.0, 1.0, 1.0, 1.0, 1.0, 1.0, 1.0, 1.0, 1.0, 1.0, 1.0, 1.0, 1.0, 1.0, 1.0, 1.0, 1.0, 1.0, 1.0, 1.0, 1.0, 1.0, 1.0, 1.0, 1.0, 1.0, 1.0, 1.0, 1.0, 1.0, 1.0, 1.0, 1.0, 1.0, 1.0, 1.0, 1.0, 1.0, 1.0, 1.0, 1.0, 1.0, 1.0, 1.0, 1.0, 1.0, 1.0, 1.0, 1.0, 1.0, 1.0, 1.0, 1.0, 1.0, 1.0, 1.0, 1.0, 1.0, 1.0, 1.0, 1.0, 1.0, 1.0, 1.0, 1.0, 1.0, 1.0, 1.0, 1.0, 1.0, 1.0, 1.0, 1.0, 1.0, 1.0, 1.0, 1.0, 1.0, 1.0, 1.0, 1.0, 1.0, 1.0, 1.0, 1.0, 1.0, 1.0, 1.0, 1.0, 1.0, 1.0, 1.0, 1.0, 1.0, 1.0, 1.0, 1.0, 1.0, 1.0, 1.0, 1.0, 1.0, 1.0, 1.0, 1.0, 1.0, 1.0, 1.0, 1.0, 1.0, 1.0, 1.0, 1.0, 1.0, 1.0, 1.0, 1.0, 1.0, 1.0, 1.0, 1.0, 1.0, 1.0, 1.0, 1.0, 1.0, 1.0, 1.0, 1.0, 1.0, 1.0, 1.0, 1.0, 1.0, 1.0, 1.0, 1.0, 1.0, 1.0, 1.0, 1.0, 1.0, 1.0, 1.0, 1.0, 1.0, 1.0, 1.0, 1.0, 1.0, 1.0, 1.0, 1.0, 1.0, 1.0, 1.0, 1.0, 1.0, 1.0, 1.0, 1.0, 1.0, 1.0, 1.0, 1.0, 1.0, 1.0, 1.0, 1.0, 1.0, 1.0, 1.0, 1.0, 1.0, 1.0, 1.0, 1.0, 1.0, 1.0, 1.0, 1.0, 1.0, 1.0, 1.0, 1.0, 1.0, 1.0, 1.0, 1.0, 1.0, 1.0, 1.0, 1.0, 1.0, 1.0, 1.0, 1.0, 1.0, 1.0, 1.0, 1.0, 1.0, 1.0, 1.0, 1.0, 1.0, 1.0, 1.0, 1.0, 1.0, 1.0, 1.0, 1.0, 1.0, 1.0, 1.0, 1.0, 1.0, 1.0, 1.0, 1.0, 1.0, 1.0, 1.0, 1.0, 1.0, 1.0, 1.0, 1.0, 1.0, 1.0, 1.0, 1.0, 1.0, 1.0, 1.0, 1.0, 1.0, 1.0, 1.0, 1.0, 1.0, 1.0, 1.0, 1.0, 1.0, 1.0, 1.0, 1.0, 1.0, 1.0, 1.0, 1.0, 1.0, 1.0, 1.0, 1.0, 1.0, 1.0, 1.0, 1.0, 1.0, 1.0, 1.0, 1.0, 1.0, 1.0, 1.0, 1.0, 1.0, 1.0, 1.0, 1.0, 1.0, 1.0, 1.0, 1.0, 1.0, 1.0, 1.0, 1.0, 1.0, 1.0, 1.0, 1.0, 1.0, 1.0, 1.0, 1.0, 1.0, 1.0, 1.0, 1.0, 1.0, 1.0, 1.0, 1.0, 1.0, 1.0, 1.0, 1.0, 1.0, 1.0, 1.0, 1.0, 1.0, 1.0, 1.0, 1.0, 1.0, 1.0, 1.0, 1.0, 1.0, 1.0, 1.0, 1.0, 1.0, 1.0, 1.0, 1.0, 1.0, 1.0, 1.0, 1.0, 1.0, 1.0, 1.0, 1.0, 1.0, 1.0, 1.0, 1.0, 1.0, 1.0, 1.0, 1.0, 1.0, 1.0, 1.0, 1.0, 1.0, 1.0, 1.0, 1.0, 1.0, 1.0, 1.0, 1.0, 1.0, 1.0, 1.0, 1.0, 1.0, 1.0, 1.0, 1.0, 1.0, 1.0, 1.0, 1.0, 1.0, 1.0, 1.0, 1.0, 1.0, 1.0, 1.0, 1.0, 1.0, 1.0, 1.0, 1.0, 1.0, 1.0, 1.0, 1.0, 1.0, 1.0, 1.0, 1.0, 1.0, 1.0, 1.0, 1.0, 1.0, 1.0, 1.0, 1.0, 1.0, 1.0, 1.0, 1.0, 1.0, 1.0, 1.0, 1.0, 1.0, 1.0, 1.0, 1.0, 1.0, 1.0, 1.0, 1.0, 1.0, 1.0, 1.0, 1.0, 1.0, 1.0, 1.0, 1.0, 1.0, 1.0, 1.0, 1.0, 1.0, 1.0, 1.0, 1.0, 1.0, 1.0, 1.0, 1.0, 1.0, 1.0, 1.0, 1.0, 1.0, 1.0, 1.0, 1.0, 1.0, 1.0, 1.0, 1.0, 1.0, 1.0, 1.0, 1.0, 1.0, 1.0, 1.0, 1.0, 1.0, 1.0, 1.0, 1.0, 1.0, 1.0, 1.0, 1.0, 1.0, 1.0, 1.0, 1.0, 1.0, 1.0, 1.0, 1.0, 1.0, 1.0, 1.0, 1.0, 1.0, 1.0, 1.0, 1.0, 1.0, 1.0, 1.0, 1.0, 1.0, 1.0, 1.0, 1.0, 1.0, 1.0, 1.0, 1.0, 1.0, 1.0, 1.0, 1.0, 1.0, 1.0, 1.0, 1.0, 1.0, 1.0, 1.0, 1.0, 1.0, 1.0, 1.0, 1.0, 1.0, 1.0, 1.0, 1.0, 1.0, 1.0, 1.0, 1.0, 1.0, 1.0, 1.0, 1.0, 1.0, 1.0, 1.0, 1.0, 1.0, 1.0, 1.0, 1.0, 1.0, 1.0, 1.0, 1.0, 1.0, 1.0, 1.0, 1.0, 1.0, 1.0, 1.0, 1.0, 1.0, 1.0, 1.0, 1.0, 1.0, 1.0, 1.0, 1.0, 1.0, 1.0, 1.0, 1.0, 1.0, 1.0, 1.0, 1.0, 1.0, 1.0, 1.0, 1.0, 1.0, 1.0, 1.0, 1.0, 1.0, 1.0, 1.0, 1.0, 1.0, 1.0, 1.0, 1.0, 1.0, 1.0, 1.0, 1.0, 1.0, 1.0, 1.0, 1.0, 1.0, 1.0, 1.0, 1.0, 1.0, 1.0, 1.0, 1.0, 1.0, 1.0, 1.0, 1.0, 1.0, 1.0, 1.0, 1.0, 1.0, 1.0, 1.0, 1.0, 1.0, 1.0, 1.0, 1.0, 1.0, 1.0, 1.0, 1.0, 1.0, 1.0, 1.0, 1.0, 1.0, 1.0, 1.0, 1.0, 1.0, 1.0, 1.0, 1.0, 1.0, 1.0, 1.0, 1.0, 1.0, 1.0, 1.0, 1.0, 1.0, 1.0, 1.0, 1.0, 1.0, 1.0, 1.0, 1.0, 1.0, 1.0, 1.0, 1.0, 1.0, 1.0, 1.0, 1.0, 1.0, 1.0, 1.0, 1.0, 1.0, 1.0, 1.0, 1.0, 1.0, 1.0, 1.0, 1.0, 1.0, 1.0, 1.0, 1.0, 1.0, 1.0, 1.0, 1.0, 1.0, 1.0, 1.0, 1.0, 1.0, 1.0, 1.0])
me_cube_006.use_remesh_preserve_volume = False
me_cube_006.use_remesh_preserve_attributes = False
me_cube_006.use_mirror_vertex_groups = False
me_cube_006.update()

# ---- objects
ob_cube = bpy.data.objects.new('Cube', me_cube_006)
ob_lamp = bpy.data.objects.new('Lamp', light_lamp)
ob_camera = bpy.data.objects.new('Camera', cam_camera)

# ---- transforms, parenting, visibility, modifiers, constraints
ob_cube.location = (0.1861, -6.549, 0.3901)
ob_cube.lineart.crease_threshold = 0.0
_m = ob_cube.modifiers.new('Mirror', 'MIRROR')
_m.merge_threshold = 0.0881
_m = ob_cube.modifiers.new('EdgeSplit', 'EDGE_SPLIT')
_m.use_edge_angle = False
ob_lamp.location = (4.076, 1.005, 5.904)
ob_lamp.rotation_euler = (0.6503, 0.05522, 1.866)
ob_lamp.lock_rotations_4d = False
ob_lamp.empty_display_type = 'ARROWS'
ob_lamp.color = (0.0, 0.0, 0.0, 0.0)
ob_lamp.lineart.crease_threshold = 0.0
ob_camera.location = (7.481, -6.508, 5.344)
ob_camera.rotation_euler = (1.109, 0.01082, 0.8149)
ob_camera.lock_rotations_4d = False
ob_camera.empty_display_type = 'ARROWS'
ob_camera.color = (0.0, 0.0, 0.0, 0.0)
ob_camera.display_type = 'WIRE'
ob_camera.lineart.crease_threshold = 0.0

# ---- collection membership
col_collection_1.objects.link(ob_cube)
col_collection_1.objects.link(ob_lamp)
col_collection_1.objects.link(ob_camera)

# ---- scene / render settings (as saved in the file)
scene.camera = ob_camera
scene.frame_start = 1; scene.frame_end = 250; scene.frame_set(-1)
scene.render.engine = 'CYCLES'
scene.render.image_settings.color_mode = 'RGB'
scene.render.image_settings.compression = 90
scene.render.resolution_percentage = 50
scene.render.dither_intensity = 0.0
scene.render.bake_margin = 2
scene.render.bake_bias = 0.0
scene.cycles.use_denoising = False
scene.cycles.samples = 10
scene.cycles.sampling_pattern = 'TABULATED_SOBOL'
scene.cycles.light_sampling_threshold = 0.0
scene.cycles.use_adaptive_sampling = False
scene.cycles.use_light_tree = False
scene.cycles.blur_glossy = 0.0
scene.cycles.volume_bounces = 1
scene.cycles.pixel_filter_type = 'GAUSSIAN'
scene.cycles.sample_clamp_indirect = 0.0
scene.view_settings.view_transform = 'Standard'
bpy.context.view_layer.update()
